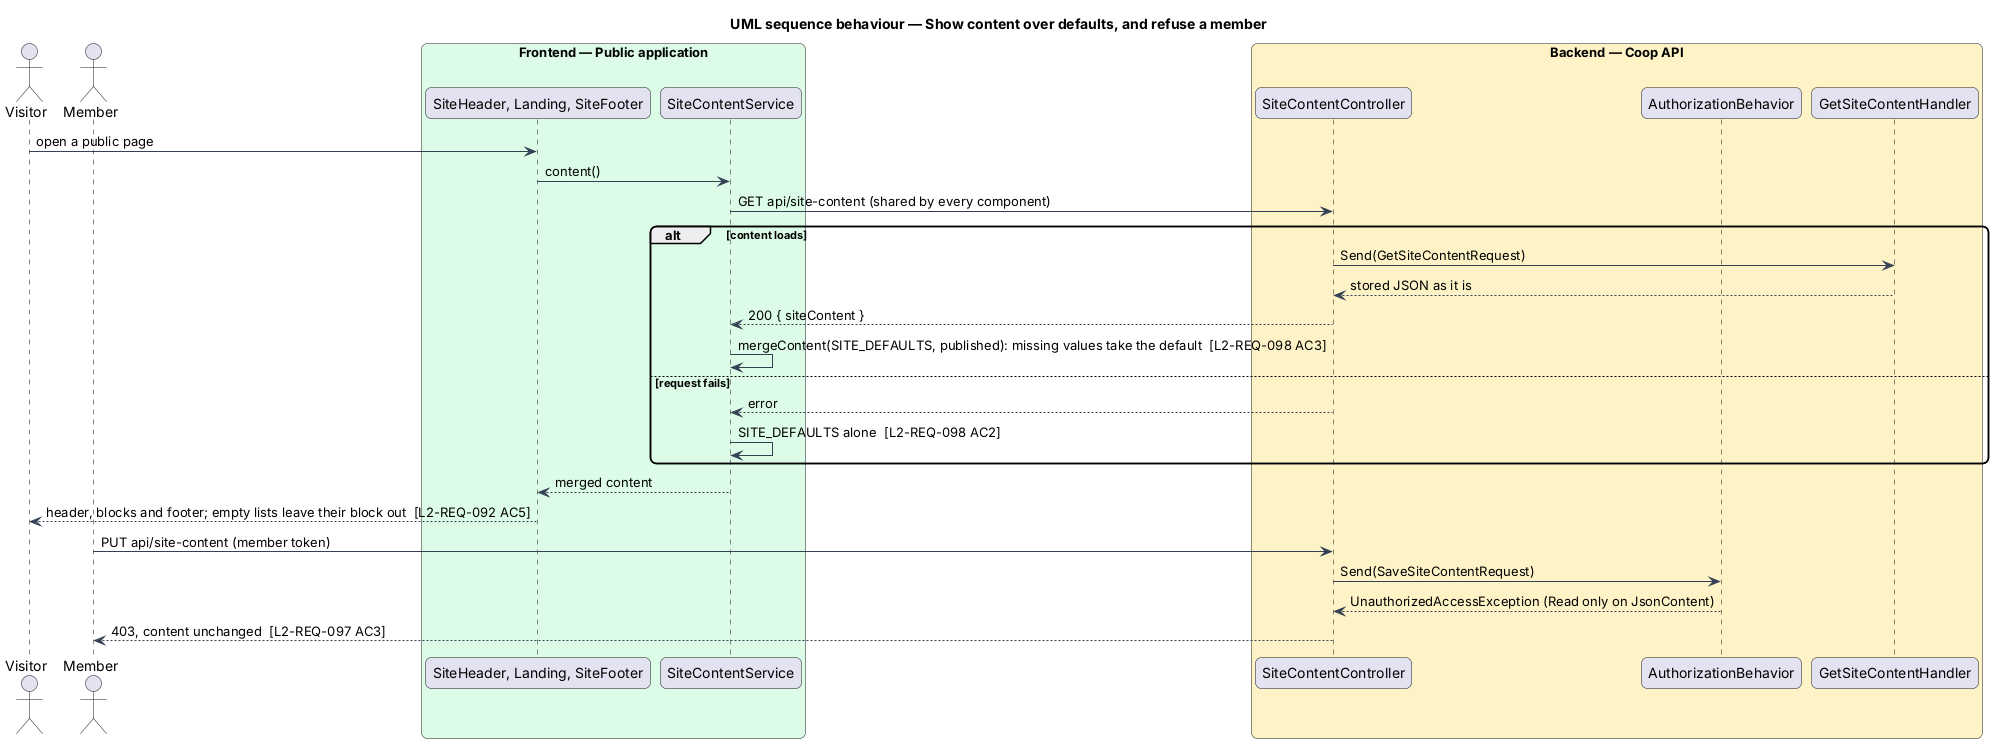

The diagram above was rendered by PlantUML. Its source (embedded in the PNG):
@startuml
title UML sequence behaviour — Show content over defaults, and refuse a member
skinparam backgroundColor #FFFFFF
skinparam shadowing false
skinparam roundcorner 12
skinparam defaultFontName Arial
skinparam ArrowColor #344054
actor "Visitor" as visitor
actor "Member" as member
box "Frontend — Public application" #DCFCE7
  participant "SiteHeader, Landing, SiteFooter" as page
  participant "SiteContentService" as service
end box
box "Backend — Coop API" #FEF3C7
  participant "SiteContentController" as controller
  participant "AuthorizationBehavior" as authz
  participant "GetSiteContentHandler" as handler
end box
visitor -> page : open a public page
page -> service : content()
service -> controller : GET api/site-content (shared by every component)
alt content loads
  controller -> handler : Send(GetSiteContentRequest)
  handler --> controller : stored JSON as it is
  controller --> service : 200 { siteContent }
  service -> service : mergeContent(SITE_DEFAULTS, published): missing values take the default  [L2-REQ-098 AC3]
else request fails
  controller --> service : error
  service -> service : SITE_DEFAULTS alone  [L2-REQ-098 AC2]
end
service --> page : merged content
page --> visitor : header, blocks and footer; empty lists leave their block out  [L2-REQ-092 AC5]
member -> controller : PUT api/site-content (member token)
controller -> authz : Send(SaveSiteContentRequest)
authz --> controller : UnauthorizedAccessException (Read only on JsonContent)
controller --> member : 403, content unchanged  [L2-REQ-097 AC3]
@enduml